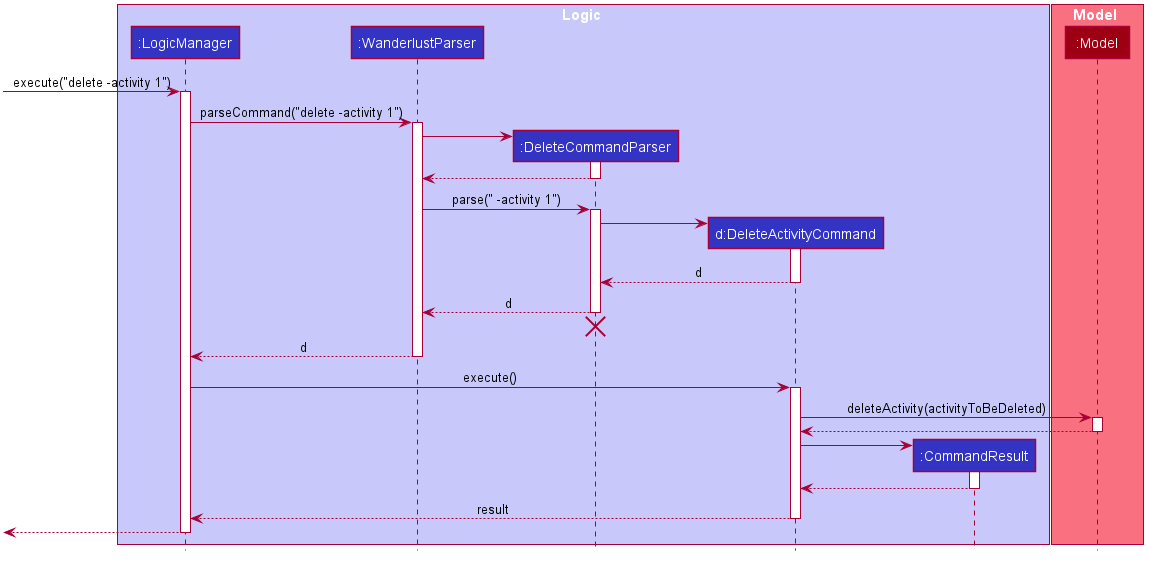

The diagram above was rendered by PlantUML. Its source (embedded in the PNG):
@startuml








skinparam BackgroundColor #FFFFFFF

skinparam Shadowing false

skinparam Class {
    FontColor #FFFFFF
    BorderThickness 1
    BorderColor #FFFFFF
    StereotypeFontColor #FFFFFF
    FontName Arial
}

skinparam Actor {
    BorderColor #000000
    Color #000000
    FontName Arial
}

skinparam Sequence {
    MessageAlign center
    BoxFontSize 15
    BoxPadding 0
    BoxFontColor #FFFFFF
    FontName Arial
}

skinparam Participant {
    FontColor #FFFFFFF
    Padding 20
}

skinparam MinClassWidth 50
skinparam ParticipantPadding 10
skinparam Shadowing false
skinparam DefaultTextAlignment center
skinparam packageStyle Rectangle

hide footbox
hide members
hide circle

box Logic #C8C8FA
participant ":LogicManager" as LogicManager #3333C4
participant ":WanderlustParser" as WanderlustParser #3333C4
participant ":DeleteCommandParser" as DeleteCommandParser #3333C4
participant "d:DeleteActivityCommand" as DeleteActivityCommand #3333C4
participant ":CommandResult" as CommandResult #3333C4
end box

box Model #F97181
participant ":Model" as Model #9D0012
end box

[-> LogicManager : execute("delete -activity 1")
activate LogicManager

LogicManager -> WanderlustParser : parseCommand("delete -activity 1")
activate WanderlustParser

create DeleteCommandParser
WanderlustParser -> DeleteCommandParser
activate DeleteCommandParser

DeleteCommandParser --> WanderlustParser
deactivate DeleteCommandParser

WanderlustParser -> DeleteCommandParser : parse(" -activity 1")
activate DeleteCommandParser

create DeleteActivityCommand
DeleteCommandParser -> DeleteActivityCommand
activate DeleteActivityCommand

DeleteActivityCommand --> DeleteCommandParser : d
deactivate DeleteActivityCommand

DeleteCommandParser --> WanderlustParser : d
deactivate DeleteCommandParser
DeleteCommandParser -[hidden]-> WanderlustParser
destroy DeleteCommandParser

WanderlustParser --> LogicManager : d
deactivate WanderlustParser

LogicManager -> DeleteActivityCommand : execute()
activate DeleteActivityCommand

DeleteActivityCommand -> Model : deleteActivity(activityToBeDeleted)
activate Model

Model --> DeleteActivityCommand
deactivate Model

create CommandResult
DeleteActivityCommand -> CommandResult
activate CommandResult

CommandResult --> DeleteActivityCommand
deactivate CommandResult

DeleteActivityCommand --> LogicManager : result
deactivate DeleteActivityCommand

[<--LogicManager
deactivate LogicManager
@enduml